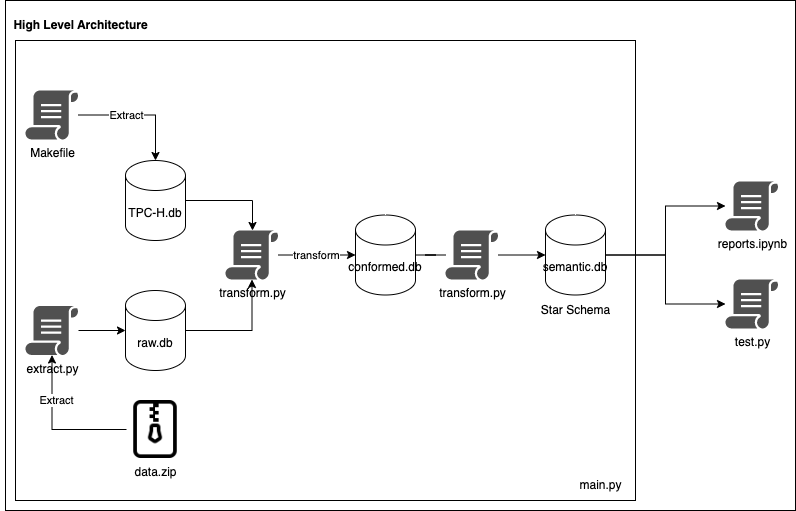

The diagram above was exported from draw.io. Its source (the exported page's mxGraphModel, read from the mxfile embedded in the PNG):
<mxGraphModel dx="1298" dy="784" grid="1" gridSize="10" guides="1" tooltips="1" connect="1" arrows="1" fold="1" page="1" pageScale="1" pageWidth="827" pageHeight="1169" math="0" shadow="0">
  <root>
    <mxCell id="0" />
    <mxCell id="1" parent="0" />
    <mxCell id="e32yZ2t568y1QrAutKXS-42" value="" style="rounded=0;whiteSpace=wrap;html=1;" vertex="1" parent="1">
      <mxGeometry x="21" y="60" width="790" height="510" as="geometry" />
    </mxCell>
    <mxCell id="e32yZ2t568y1QrAutKXS-38" value="" style="rounded=0;whiteSpace=wrap;html=1;" vertex="1" parent="1">
      <mxGeometry x="31" y="100" width="620" height="460" as="geometry" />
    </mxCell>
    <mxCell id="e32yZ2t568y1QrAutKXS-21" style="edgeStyle=orthogonalEdgeStyle;rounded=0;orthogonalLoop=1;jettySize=auto;html=1;" edge="1" parent="1" source="e32yZ2t568y1QrAutKXS-2" target="e32yZ2t568y1QrAutKXS-22">
      <mxGeometry relative="1" as="geometry">
        <Array as="points">
          <mxPoint x="268" y="260" />
        </Array>
      </mxGeometry>
    </mxCell>
    <mxCell id="e32yZ2t568y1QrAutKXS-2" value="TPC-H.db" style="shape=cylinder3;whiteSpace=wrap;html=1;boundedLbl=1;backgroundOutline=1;size=15;" vertex="1" parent="1">
      <mxGeometry x="141" y="220" width="60" height="80" as="geometry" />
    </mxCell>
    <mxCell id="e32yZ2t568y1QrAutKXS-20" style="edgeStyle=orthogonalEdgeStyle;rounded=0;orthogonalLoop=1;jettySize=auto;html=1;" edge="1" parent="1" source="e32yZ2t568y1QrAutKXS-3" target="e32yZ2t568y1QrAutKXS-22">
      <mxGeometry relative="1" as="geometry" />
    </mxCell>
    <mxCell id="e32yZ2t568y1QrAutKXS-3" value="raw.db" style="shape=cylinder3;whiteSpace=wrap;html=1;boundedLbl=1;backgroundOutline=1;size=15;" vertex="1" parent="1">
      <mxGeometry x="141" y="350" width="60" height="80" as="geometry" />
    </mxCell>
    <mxCell id="e32yZ2t568y1QrAutKXS-9" style="edgeStyle=orthogonalEdgeStyle;rounded=0;orthogonalLoop=1;jettySize=auto;html=1;" edge="1" parent="1" source="e32yZ2t568y1QrAutKXS-6" target="e32yZ2t568y1QrAutKXS-5">
      <mxGeometry relative="1" as="geometry" />
    </mxCell>
    <mxCell id="e32yZ2t568y1QrAutKXS-26" value="Extract" style="edgeLabel;html=1;align=center;verticalAlign=middle;resizable=0;points=[];" vertex="1" connectable="0" parent="e32yZ2t568y1QrAutKXS-9">
      <mxGeometry x="0.4027" y="-3" relative="1" as="geometry">
        <mxPoint x="1" y="1" as="offset" />
      </mxGeometry>
    </mxCell>
    <mxCell id="e32yZ2t568y1QrAutKXS-6" value="data.zip" style="shape=image;html=1;verticalAlign=top;verticalLabelPosition=bottom;labelBackgroundColor=#ffffff;imageAspect=0;aspect=fixed;image=https://cdn1.iconfinder.com/data/icons/bootstrap-vol-3/16/file-zip-128.png" vertex="1" parent="1">
      <mxGeometry x="142" y="460" width="58" height="58" as="geometry" />
    </mxCell>
    <mxCell id="e32yZ2t568y1QrAutKXS-18" style="edgeStyle=orthogonalEdgeStyle;rounded=0;orthogonalLoop=1;jettySize=auto;html=1;" edge="1" parent="1" source="e32yZ2t568y1QrAutKXS-5" target="e32yZ2t568y1QrAutKXS-3">
      <mxGeometry relative="1" as="geometry">
        <mxPoint x="57.5" y="365" as="targetPoint" />
      </mxGeometry>
    </mxCell>
    <mxCell id="e32yZ2t568y1QrAutKXS-5" value="extract.py" style="sketch=0;pointerEvents=1;shadow=0;dashed=0;html=1;strokeColor=none;fillColor=#505050;labelPosition=center;verticalLabelPosition=bottom;verticalAlign=top;outlineConnect=0;align=center;shape=mxgraph.office.concepts.script;" vertex="1" parent="1">
      <mxGeometry x="41" y="365.5" width="53" height="49" as="geometry" />
    </mxCell>
    <mxCell id="e32yZ2t568y1QrAutKXS-15" style="edgeStyle=orthogonalEdgeStyle;rounded=0;orthogonalLoop=1;jettySize=auto;html=1;" edge="1" parent="1" source="e32yZ2t568y1QrAutKXS-14" target="e32yZ2t568y1QrAutKXS-2">
      <mxGeometry relative="1" as="geometry" />
    </mxCell>
    <mxCell id="e32yZ2t568y1QrAutKXS-25" value="Extract" style="edgeLabel;html=1;align=center;verticalAlign=middle;resizable=0;points=[];" vertex="1" connectable="0" parent="e32yZ2t568y1QrAutKXS-15">
      <mxGeometry x="-0.2327" y="1" relative="1" as="geometry">
        <mxPoint y="1" as="offset" />
      </mxGeometry>
    </mxCell>
    <mxCell id="e32yZ2t568y1QrAutKXS-14" value="Makefile" style="sketch=0;pointerEvents=1;shadow=0;dashed=0;html=1;strokeColor=none;fillColor=#505050;labelPosition=center;verticalLabelPosition=bottom;verticalAlign=top;outlineConnect=0;align=center;shape=mxgraph.office.concepts.script;" vertex="1" parent="1">
      <mxGeometry x="41" y="150" width="53" height="49" as="geometry" />
    </mxCell>
    <mxCell id="e32yZ2t568y1QrAutKXS-30" style="edgeStyle=orthogonalEdgeStyle;rounded=0;orthogonalLoop=1;jettySize=auto;html=1;startArrow=none;" edge="1" parent="1" source="e32yZ2t568y1QrAutKXS-29" target="e32yZ2t568y1QrAutKXS-28">
      <mxGeometry relative="1" as="geometry" />
    </mxCell>
    <mxCell id="e32yZ2t568y1QrAutKXS-19" value="conformed.db" style="shape=cylinder3;whiteSpace=wrap;html=1;boundedLbl=1;backgroundOutline=1;size=15;" vertex="1" parent="1">
      <mxGeometry x="371" y="274.5" width="60" height="80" as="geometry" />
    </mxCell>
    <mxCell id="e32yZ2t568y1QrAutKXS-24" style="edgeStyle=orthogonalEdgeStyle;rounded=0;orthogonalLoop=1;jettySize=auto;html=1;" edge="1" parent="1" source="e32yZ2t568y1QrAutKXS-22" target="e32yZ2t568y1QrAutKXS-19">
      <mxGeometry relative="1" as="geometry" />
    </mxCell>
    <mxCell id="e32yZ2t568y1QrAutKXS-27" value="transform" style="edgeLabel;html=1;align=center;verticalAlign=middle;resizable=0;points=[];" vertex="1" connectable="0" parent="e32yZ2t568y1QrAutKXS-24">
      <mxGeometry x="-0.3506" relative="1" as="geometry">
        <mxPoint x="12" as="offset" />
      </mxGeometry>
    </mxCell>
    <mxCell id="e32yZ2t568y1QrAutKXS-22" value="transform.py" style="sketch=0;pointerEvents=1;shadow=0;dashed=0;html=1;strokeColor=none;fillColor=#505050;labelPosition=center;verticalLabelPosition=bottom;verticalAlign=top;outlineConnect=0;align=center;shape=mxgraph.office.concepts.script;" vertex="1" parent="1">
      <mxGeometry x="241" y="290" width="53" height="49" as="geometry" />
    </mxCell>
    <mxCell id="e32yZ2t568y1QrAutKXS-37" style="edgeStyle=orthogonalEdgeStyle;rounded=0;orthogonalLoop=1;jettySize=auto;html=1;" edge="1" parent="1" source="e32yZ2t568y1QrAutKXS-28" target="e32yZ2t568y1QrAutKXS-36">
      <mxGeometry relative="1" as="geometry" />
    </mxCell>
    <mxCell id="e32yZ2t568y1QrAutKXS-40" style="edgeStyle=orthogonalEdgeStyle;rounded=0;orthogonalLoop=1;jettySize=auto;html=1;" edge="1" parent="1" source="e32yZ2t568y1QrAutKXS-28" target="e32yZ2t568y1QrAutKXS-39">
      <mxGeometry relative="1" as="geometry" />
    </mxCell>
    <mxCell id="e32yZ2t568y1QrAutKXS-28" value="semantic.db" style="shape=cylinder3;whiteSpace=wrap;html=1;boundedLbl=1;backgroundOutline=1;size=15;" vertex="1" parent="1">
      <mxGeometry x="561" y="274.5" width="60" height="80" as="geometry" />
    </mxCell>
    <mxCell id="e32yZ2t568y1QrAutKXS-29" value="transform.py" style="sketch=0;pointerEvents=1;shadow=0;dashed=0;html=1;strokeColor=none;fillColor=#505050;labelPosition=center;verticalLabelPosition=bottom;verticalAlign=top;outlineConnect=0;align=center;shape=mxgraph.office.concepts.script;" vertex="1" parent="1">
      <mxGeometry x="461" y="290" width="53" height="49" as="geometry" />
    </mxCell>
    <mxCell id="e32yZ2t568y1QrAutKXS-31" value="" style="edgeStyle=orthogonalEdgeStyle;rounded=0;orthogonalLoop=1;jettySize=auto;html=1;endArrow=none;" edge="1" parent="1" source="e32yZ2t568y1QrAutKXS-19" target="e32yZ2t568y1QrAutKXS-29">
      <mxGeometry relative="1" as="geometry">
        <mxPoint x="431" y="314.5" as="sourcePoint" />
        <mxPoint x="551" y="314.5" as="targetPoint" />
      </mxGeometry>
    </mxCell>
    <mxCell id="e32yZ2t568y1QrAutKXS-32" value="Star Schema" style="text;html=1;resizable=0;autosize=1;align=center;verticalAlign=middle;points=[];fillColor=none;strokeColor=none;rounded=0;" vertex="1" parent="1">
      <mxGeometry x="546" y="354.5" width="90" height="30" as="geometry" />
    </mxCell>
    <mxCell id="e32yZ2t568y1QrAutKXS-36" value="reports.ipynb" style="sketch=0;pointerEvents=1;shadow=0;dashed=0;html=1;strokeColor=none;fillColor=#505050;labelPosition=center;verticalLabelPosition=bottom;verticalAlign=top;outlineConnect=0;align=center;shape=mxgraph.office.concepts.script;" vertex="1" parent="1">
      <mxGeometry x="741" y="241" width="53" height="49" as="geometry" />
    </mxCell>
    <mxCell id="e32yZ2t568y1QrAutKXS-39" value="test.py" style="sketch=0;pointerEvents=1;shadow=0;dashed=0;html=1;strokeColor=none;fillColor=#505050;labelPosition=center;verticalLabelPosition=bottom;verticalAlign=top;outlineConnect=0;align=center;shape=mxgraph.office.concepts.script;" vertex="1" parent="1">
      <mxGeometry x="741" y="339" width="53" height="49" as="geometry" />
    </mxCell>
    <mxCell id="e32yZ2t568y1QrAutKXS-41" value="main.py" style="text;html=1;resizable=0;autosize=1;align=center;verticalAlign=middle;points=[];fillColor=none;strokeColor=none;rounded=0;" vertex="1" parent="1">
      <mxGeometry x="581" y="530" width="70" height="30" as="geometry" />
    </mxCell>
    <mxCell id="e32yZ2t568y1QrAutKXS-43" value="&lt;b&gt;High Level Architecture&lt;/b&gt;" style="text;html=1;resizable=0;autosize=1;align=center;verticalAlign=middle;points=[];fillColor=none;strokeColor=none;rounded=0;" vertex="1" parent="1">
      <mxGeometry x="16" y="70" width="160" height="30" as="geometry" />
    </mxCell>
  </root>
</mxGraphModel>